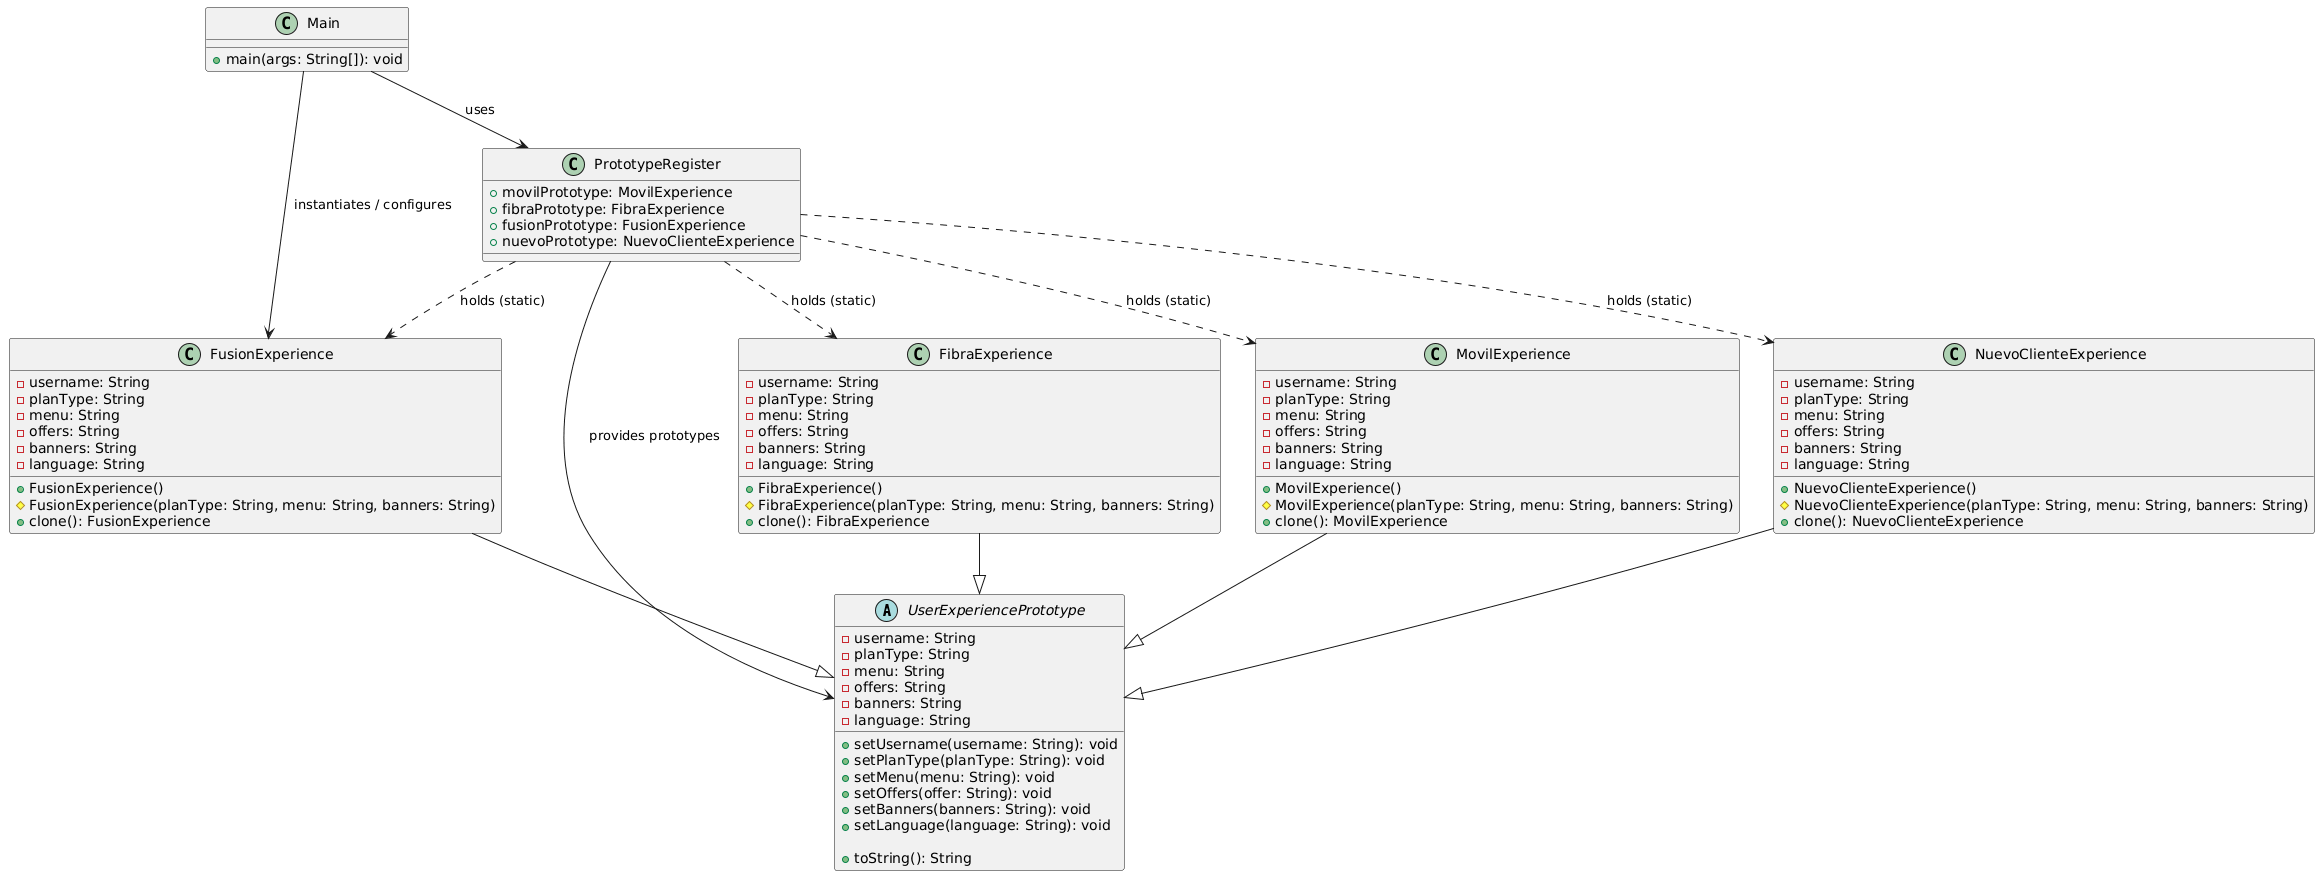

The diagram above was rendered by PlantUML. Its source (embedded in the PNG):
@startuml
' Prototype pattern for UserExperience

abstract class UserExperiencePrototype {
  - username: String
  - planType: String
  - menu: String
  - offers: String
  - banners: String
  - language: String

  + setUsername(username: String): void
  + setPlanType(planType: String): void
  + setMenu(menu: String): void
  + setOffers(offer: String): void
  + setBanners(banners: String): void
  + setLanguage(language: String): void

  + toString(): String
}

class FibraExperience {
  - username: String
  - planType: String
  - menu: String
  - offers: String
  - banners: String
  - language: String

  + FibraExperience()
  # FibraExperience(planType: String, menu: String, banners: String)
  + clone(): FibraExperience
}

class FusionExperience {
  - username: String
  - planType: String
  - menu: String
  - offers: String
  - banners: String
  - language: String

  + FusionExperience()
  # FusionExperience(planType: String, menu: String, banners: String)
  + clone(): FusionExperience
}

class MovilExperience {
  - username: String
  - planType: String
  - menu: String
  - offers: String
  - banners: String
  - language: String

  + MovilExperience()
  # MovilExperience(planType: String, menu: String, banners: String)
  + clone(): MovilExperience
}

class NuevoClienteExperience {
  - username: String
  - planType: String
  - menu: String
  - offers: String
  - banners: String
  - language: String

  + NuevoClienteExperience()
  # NuevoClienteExperience(planType: String, menu: String, banners: String)
  + clone(): NuevoClienteExperience
}

class PrototypeRegister {
  + movilPrototype: MovilExperience
  + fibraPrototype: FibraExperience
  + fusionPrototype: FusionExperience
  + nuevoPrototype: NuevoClienteExperience
}

class Main {
  + main(args: String[]): void
}

' Inheritance
FibraExperience --|> UserExperiencePrototype
FusionExperience --|> UserExperiencePrototype
MovilExperience --|> UserExperiencePrototype
NuevoClienteExperience --|> UserExperiencePrototype

' Associations / usage
Main --> FusionExperience : instantiates / configures
Main --> PrototypeRegister : uses
PrototypeRegister ..> MovilExperience : holds (static)
PrototypeRegister ..> FibraExperience : holds (static)
PrototypeRegister ..> FusionExperience : holds (static)
PrototypeRegister ..> NuevoClienteExperience : holds (static)
PrototypeRegister --> UserExperiencePrototype : provides prototypes
@enduml